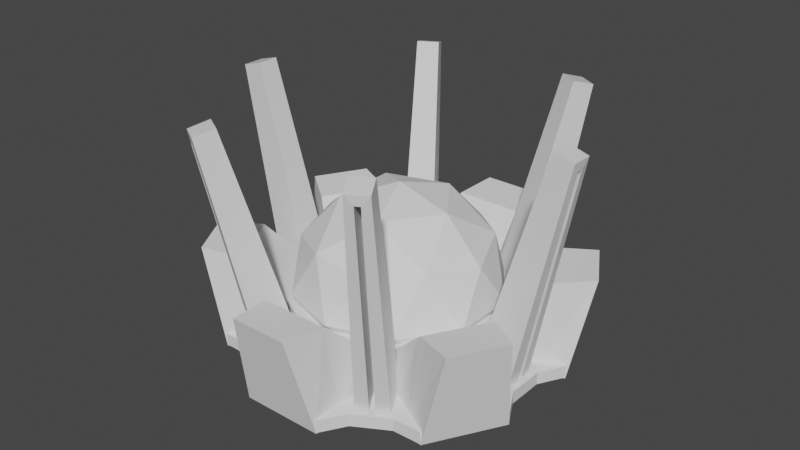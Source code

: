 # Source: Colony.blend  (saved by Blender 2.91.10; exported with 4.5.12 LTS)
import bpy
from mathutils import Matrix  # noqa: F401  (used for matrix-valued properties, if any)

bpy.ops.wm.read_factory_settings(use_empty=True)
scene = bpy.context.scene
scene.name = 'Scene'

# ---- collections
col_collection = bpy.data.collections.new('Collection'); scene.collection.children.link(col_collection)

# ---- materials (node trees are filled in below, after node groups)
mat_material = bpy.data.materials.new('Material')
mat_material.alpha_threshold = 0.0
mat_material.use_transparent_shadow = False
mat_material.line_color = (0.0, 0.0, 0.0, 1.0)
mat_material_001 = bpy.data.materials.new('Material.001')
mat_material_001.alpha_threshold = 0.0
mat_material_001.use_transparent_shadow = False
mat_material_001.line_color = (0.0, 0.0, 0.0, 1.0)
mat_material_003 = bpy.data.materials.new('Material.003')
mat_material_003.alpha_threshold = 0.0
mat_material_003.use_transparent_shadow = False
mat_material_003.line_color = (0.0, 0.0, 0.0, 1.0)
mat_material_002 = bpy.data.materials.new('Material.002')
mat_material_002.alpha_threshold = 0.0
mat_material_002.use_transparent_shadow = False
mat_material_002.line_color = (0.0, 0.0, 0.0, 1.0)
mat_material_005 = bpy.data.materials.new('Material.005')
mat_material_005.alpha_threshold = 0.0
mat_material_005.use_transparent_shadow = False
mat_material_005.line_color = (0.0, 0.0, 0.0, 1.0)
mat_material_004 = bpy.data.materials.new('Material.004')
mat_material_004.alpha_threshold = 0.0
mat_material_004.use_transparent_shadow = False
mat_material_004.line_color = (0.0, 0.0, 0.0, 1.0)

# ---- material node trees
mat_material.use_nodes = True; mat_material.node_tree.nodes.clear()
_N = mat_material.node_tree.nodes; _L = mat_material.node_tree.links
n0 = _N.new('ShaderNodeOutputMaterial'); n0.name = 'Material Output'; n0.location = (300, 300)
n1 = _N.new('ShaderNodeBsdfPrincipled'); n1.name = 'Principled BSDF'; n1.location = (10, 300)
n1.distribution = 'GGX'
n1.subsurface_method = 'BURLEY'
n1.inputs[2].default_value = 0.4
n1.inputs[3].default_value = 1.45
n1.inputs[27].default_value = (0.0, 0.0, 0.0, 1.0)
n1.inputs[28].default_value = 1.0
_L.new(n1.outputs[0], n0.inputs[0])
n0.is_active_output = True
mat_material_001.use_nodes = True; mat_material_001.node_tree.nodes.clear()
_N = mat_material_001.node_tree.nodes; _L = mat_material_001.node_tree.links
n0 = _N.new('ShaderNodeOutputMaterial'); n0.name = 'Material Output'; n0.location = (300, 300)
n1 = _N.new('ShaderNodeBsdfPrincipled'); n1.name = 'Principled BSDF'; n1.location = (10, 300)
n1.distribution = 'GGX'
n1.subsurface_method = 'BURLEY'
n1.inputs[2].default_value = 0.4
n1.inputs[3].default_value = 1.45
n1.inputs[27].default_value = (0.0, 0.0, 0.0, 1.0)
n1.inputs[28].default_value = 1.0
_L.new(n1.outputs[0], n0.inputs[0])
n0.is_active_output = True
mat_material_003.use_nodes = True; mat_material_003.node_tree.nodes.clear()
_N = mat_material_003.node_tree.nodes; _L = mat_material_003.node_tree.links
n0 = _N.new('ShaderNodeOutputMaterial'); n0.name = 'Material Output'; n0.location = (300, 300)
n1 = _N.new('ShaderNodeBsdfPrincipled'); n1.name = 'Principled BSDF'; n1.location = (10, 300)
n1.distribution = 'GGX'
n1.subsurface_method = 'BURLEY'
n1.inputs[2].default_value = 0.4
n1.inputs[3].default_value = 1.45
n1.inputs[27].default_value = (0.0, 0.0, 0.0, 1.0)
n1.inputs[28].default_value = 1.0
_L.new(n1.outputs[0], n0.inputs[0])
n0.is_active_output = True
mat_material_002.use_nodes = True; mat_material_002.node_tree.nodes.clear()
_N = mat_material_002.node_tree.nodes; _L = mat_material_002.node_tree.links
n0 = _N.new('ShaderNodeOutputMaterial'); n0.name = 'Material Output'; n0.location = (300, 300)
n1 = _N.new('ShaderNodeBsdfPrincipled'); n1.name = 'Principled BSDF'; n1.location = (10, 300)
n1.distribution = 'GGX'
n1.subsurface_method = 'BURLEY'
n1.inputs[2].default_value = 0.4
n1.inputs[3].default_value = 1.45
n1.inputs[27].default_value = (0.0, 0.0, 0.0, 1.0)
n1.inputs[28].default_value = 1.0
_L.new(n1.outputs[0], n0.inputs[0])
n0.is_active_output = True
mat_material_005.use_nodes = True; mat_material_005.node_tree.nodes.clear()
_N = mat_material_005.node_tree.nodes; _L = mat_material_005.node_tree.links
n0 = _N.new('ShaderNodeOutputMaterial'); n0.name = 'Material Output'; n0.location = (300, 300)
n1 = _N.new('ShaderNodeBsdfPrincipled'); n1.name = 'Principled BSDF'; n1.location = (10, 300)
n1.distribution = 'GGX'
n1.subsurface_method = 'BURLEY'
n1.inputs[2].default_value = 0.4
n1.inputs[3].default_value = 1.45
n1.inputs[27].default_value = (0.0, 0.0, 0.0, 1.0)
n1.inputs[28].default_value = 1.0
_L.new(n1.outputs[0], n0.inputs[0])
n0.is_active_output = True
mat_material_004.use_nodes = True; mat_material_004.node_tree.nodes.clear()
_N = mat_material_004.node_tree.nodes; _L = mat_material_004.node_tree.links
n0 = _N.new('ShaderNodeOutputMaterial'); n0.name = 'Material Output'; n0.location = (300, 300)
n1 = _N.new('ShaderNodeBsdfPrincipled'); n1.name = 'Principled BSDF'; n1.location = (10, 300)
n1.distribution = 'GGX'
n1.subsurface_method = 'BURLEY'
n1.inputs[2].default_value = 0.4
n1.inputs[3].default_value = 1.45
n1.inputs[27].default_value = (0.0, 0.0, 0.0, 1.0)
n1.inputs[28].default_value = 1.0
_L.new(n1.outputs[0], n0.inputs[0])
n0.is_active_output = True

# ---- world
world_world = bpy.data.worlds.new('World'); scene.world = world_world
world_world.use_nodes = True; world_world.node_tree.nodes.clear()
_N = world_world.node_tree.nodes; _L = world_world.node_tree.links
n0 = _N.new('ShaderNodeOutputWorld'); n0.name = 'World Output'; n0.location = (300, 300)
n1 = _N.new('ShaderNodeBackground'); n1.name = 'Background'; n1.location = (10, 300)
n1.inputs[0].default_value = (0.05088, 0.05088, 0.05088, 1.0)
_L.new(n1.outputs[0], n0.inputs[0])
n0.is_active_output = True
world_world.color = (0.05088, 0.05088, 0.05088)
world_world.use_sun_shadow = False
world_world.sun_shadow_jitter_overblur = 0.0

# ---- meshes
me_cylinder_001 = bpy.data.meshes.new('Cylinder.001')
me_cylinder_001.from_pydata([(-0.1348, 1.121, -0.9329), (-0.1348, 1.121, 0.9329), (0.4204, 1.048, -0.9329), (0.4204, 1.048, 0.9329), (0.5, 0.866, -0.9329), (0.5, 0.866, 0.9329), (0.7071, 0.7071, -0.9329), (0.7071, 0.7071, 0.9329), (0.9033, 0.6772, -0.9329), (0.9033, 0.6772, 0.9329), (1.118, 0.1599, -0.9329), (1.118, 0.1599, 0.9329), (1.0, 6.06e-08, -0.9329), (1.0, 6.06e-08, 0.9329), (0.9659, -0.2588, -0.9329), (0.9659, -0.2588, 0.9329), (1.038, -0.4437, -0.9329), (1.038, -0.4437, 0.9329), (0.6973, -0.888, -0.9329), (0.6973, -0.888, 0.9329), (0.5, -0.866, -0.9329), (0.5, -0.866, 0.9329), (0.2588, -0.9659, -0.9329), (0.2588, -0.9659, 0.9329), (0.1348, -1.121, -0.9329), (0.1348, -1.121, 0.9329), (-0.4204, -1.048, -0.9329), (-0.4204, -1.048, 0.9329), (-0.5, -0.866, -0.9329), (-0.5, -0.866, 0.9329), (-0.7071, -0.7071, -0.9329), (-0.7071, -0.7071, 0.9329), (-0.9033, -0.6772, -0.9329), (-0.9033, -0.6772, 0.9329), (-1.118, -0.1599, -0.9329), (-1.118, -0.1599, 0.9329), (-1.0, -4.5e-07, -0.9329), (-1.0, -4.5e-07, 0.9329), (-0.9659, 0.2588, -0.9329), (-0.9659, 0.2588, 0.9329), (-1.038, 0.4437, -0.9329), (-1.038, 0.4437, 0.9329), (-0.6973, 0.888, -0.9329), (-0.6973, 0.888, 0.9329), (-0.5, 0.866, -0.9329), (-0.5, 0.866, 0.9329), (-0.2588, 0.9659, -0.9329), (-0.2588, 0.9659, 0.9329)], [], [(0, 1, 3, 2), (2, 3, 5, 4), (4, 5, 7, 6), (6, 7, 9, 8), (8, 9, 11, 10), (10, 11, 13, 12), (12, 13, 15, 14), (14, 15, 17, 16), (16, 17, 19, 18), (18, 19, 21, 20), (20, 21, 23, 22), (22, 23, 25, 24), (24, 25, 27, 26), (26, 27, 29, 28), (28, 29, 31, 30), (30, 31, 33, 32), (32, 33, 35, 34), (34, 35, 37, 36), (36, 37, 39, 38), (38, 39, 41, 40), (40, 41, 43, 42), (42, 43, 45, 44), (3, 1, 47, 45, 43, 41, 39, 37, 35, 33, 31, 29, 27, 25, 23, 21, 19, 17, 15, 13, 11, 9, 7, 5), (44, 45, 47, 46), (46, 47, 1, 0), (0, 2, 4, 6, 8, 10, 12, 14, 16, 18, 20, 22, 24, 26, 28, 30, 32, 34, 36, 38, 40, 42, 44, 46)])
_uv = me_cylinder_001.uv_layers.new(name='UVMap')
_uv.uv.foreach_set('vector', [1.0, 0.5, 1.0, 1.0, 0.9583, 1.0, 0.9583, 0.5, 0.9583, 0.5, 0.9583, 1.0, 0.9167, 1.0, 0.9167, 0.5, 0.9167, 0.5, 0.9167, 1.0, 0.875, 1.0, 0.875, 0.5, 0.875, 0.5, 0.875, 1.0, 0.8333, 1.0, 0.8333, 0.5, 0.8333, 0.5, 0.8333, 1.0, 0.7917, 1.0, 0.7917, 0.5, 0.7917, 0.5, 0.7917, 1.0, 0.75, 1.0, 0.75, 0.5, 0.75, 0.5, 0.75, 1.0, 0.7083, 1.0, 0.7083, 0.5, 0.7083, 0.5, 0.7083, 1.0, 0.6667, 1.0, 0.6667, 0.5, 0.6667, 0.5, 0.6667, 1.0, 0.625, 1.0, 0.625, 0.5, 0.625, 0.5, 0.625, 1.0, 0.5833, 1.0, 0.5833, 0.5, 0.5833, 0.5, 0.5833, 1.0, 0.5417, 1.0, 0.5417, 0.5, 0.5417, 0.5, 0.5417, 1.0, 0.5, 1.0, 0.5, 0.5, 0.5, 0.5, 0.5, 1.0, 0.4583, 1.0, 0.4583, 0.5, 0.4583, 0.5, 0.4583, 1.0, 0.4167, 1.0, 0.4167, 0.5, 0.4167, 0.5, 0.4167, 1.0, 0.375, 1.0, 0.375, 0.5, 0.375, 0.5, 0.375, 1.0, 0.3333, 1.0, 0.3333, 0.5, 0.3333, 0.5, 0.3333, 1.0, 0.2917, 1.0, 0.2917, 0.5, 0.2917, 0.5, 0.2917, 1.0, 0.25, 1.0, 0.25, 0.5, 0.25, 0.5, 0.25, 1.0, 0.2083, 1.0, 0.2083, 0.5, 0.2083, 0.5, 0.2083, 1.0, 0.1667, 1.0, 0.1667, 0.5, 0.1667, 0.5, 0.1667, 1.0, 0.125, 1.0, 0.125, 0.5, 0.125, 0.5, 0.125, 1.0, 0.08333, 1.0, 0.08333, 0.5, 0.3121, 0.4818, 0.25, 0.49, 0.1879, 0.4818, 0.13, 0.4578, 0.08029, 0.4197, 0.04215, 0.37, 0.01818, 0.3121, 0.01, 0.25, 0.01818, 0.1879, 0.04215, 0.13, 0.08029, 0.08029, 0.13, 0.04215, 0.1879, 0.01818, 0.25, 0.01, 0.3121, 0.01818, 0.37, 0.04215, 0.4197, 0.08029, 0.4578, 0.13, 0.4818, 0.1879, 0.49, 0.25, 0.4818, 0.3121, 0.4578, 0.37, 0.4197, 0.4197, 0.37, 0.4578, 0.08333, 0.5, 0.08333, 1.0, 0.04167, 1.0, 0.04167, 0.5, 0.04167, 0.5, 0.04167, 1.0, -1.863e-07, 1.0, -1.863e-07, 0.5, 0.75, 0.49, 0.8121, 0.4818, 0.87, 0.4578, 0.9197, 0.4197, 0.9578, 0.37, 0.9818, 0.3121, 0.99, 0.25, 0.9818, 0.1879, 0.9578, 0.13, 0.9197, 0.08029, 0.87, 0.04215, 0.8121, 0.01818, 0.75, 0.01, 0.6879, 0.01818, 0.63, 0.04215, 0.5803, 0.08029, 0.5422, 0.13, 0.5182, 0.1879, 0.51, 0.25, 0.5182, 0.3121, 0.5422, 0.37, 0.5803, 0.4197, 0.63, 0.4578, 0.6879, 0.4818])
me_cylinder_001.use_remesh_fix_poles = True
me_cylinder_001.use_remesh_preserve_attributes = False
me_cylinder_001.use_mirror_vertex_groups = False
me_cylinder_001.update()
me_cylinder_002 = bpy.data.meshes.new('Cylinder.002')
me_cylinder_002.from_pydata([(-0.03206, 1.261, -2.285), (-0.1348, 1.121, 0.9329), (0.3574, 1.21, -2.285), (0.4204, 1.048, 0.9329), (0.3627, 0.6283, -0.9329), (0.3627, 0.6283, 0.9329), (0.513, 0.513, -0.9329), (0.513, 0.513, 0.9329), (1.076, 0.6584, -2.285), (0.9033, 0.6772, 0.9329), (1.227, 0.2955, -2.285), (1.118, 0.1599, 0.9329), (0.7255, -2.227e-08, -0.9329), (0.7255, -2.227e-08, 0.9329), (0.7008, -0.1878, -0.9329), (0.7008, -0.1878, 0.9329), (1.108, -0.6029, -2.285), (1.038, -0.4437, 0.9329), (0.8692, -0.9146, -2.285), (0.6973, -0.888, 0.9329), (0.3627, -0.6283, -0.9329), (0.3627, -0.6283, 0.9329), (0.1878, -0.7008, -0.9329), (0.1878, -0.7008, 0.9329), (0.03206, -1.261, -2.285), (0.1348, -1.121, 0.9329), (-0.3574, -1.21, -2.285), (-0.4204, -1.048, 0.9329), (-0.3627, -0.6283, -0.9329), (-0.3627, -0.6283, 0.9329), (-0.513, -0.513, -0.9329), (-0.513, -0.513, 0.9329), (-1.076, -0.6584, -2.285), (-0.9033, -0.6772, 0.9329), (-1.227, -0.2955, -2.285), (-1.118, -0.1599, 0.9329), (-0.7255, -3.629e-07, -0.9329), (-0.7255, -3.629e-07, 0.9329), (-0.7008, 0.1878, -0.9329), (-0.7008, 0.1878, 0.9329), (-1.108, 0.6029, -2.285), (-1.038, 0.4437, 0.9329), (-0.8692, 0.9146, -2.285), (-0.6973, 0.888, 0.9329), (-0.3627, 0.6283, -0.9329), (-0.3627, 0.6283, 0.9329), (-0.1878, 0.7008, -0.9329), (-0.1878, 0.7008, 0.9329), (0.9021, -0.3985, -2.161), (0.8695, -0.3157, 0.9329), (0.6184, -0.7682, -2.161), (0.53, -0.7581, 0.9329), (0.7962, 0.582, -2.161), (0.7081, 0.5951, 0.9329), (0.9745, 0.1515, -2.161), (0.9215, 0.07993, 0.9329), (0.3561, 0.9197, -2.161), (0.3916, 0.838, 0.9329), (-0.1059, 0.9805, -2.161), (-0.1613, 0.9108, 0.9329), (-0.9021, 0.3985, -2.161), (-0.8695, 0.3157, 0.9329), (-0.6184, 0.7682, -2.161), (-0.53, 0.7581, 0.9329), (0.1059, -0.9805, -2.161), (0.1613, -0.9108, 0.9329), (-0.3561, -0.9197, -2.161), (-0.3916, -0.838, 0.9329), (-0.7962, -0.582, -2.161), (-0.7081, -0.5951, 0.9329), (-0.9745, -0.1515, -2.161), (-0.9215, -0.07993, 0.9329)], [], [(0, 1, 3, 2), (56, 57, 5, 4), (4, 5, 7, 6), (52, 53, 9, 8), (8, 9, 11, 10), (54, 55, 13, 12), (12, 13, 15, 14), (48, 49, 17, 16), (16, 17, 19, 18), (50, 51, 21, 20), (20, 21, 23, 22), (64, 65, 25, 24), (24, 25, 27, 26), (66, 67, 29, 28), (28, 29, 31, 30), (68, 69, 33, 32), (32, 33, 35, 34), (70, 71, 37, 36), (36, 37, 39, 38), (60, 61, 41, 40), (40, 41, 43, 42), (62, 63, 45, 44), (49, 51, 19, 17), (44, 45, 47, 46), (58, 59, 1, 0), (52, 8, 10, 54), (48, 16, 18, 50), (58, 56, 4, 46), (60, 40, 42, 62), (68, 32, 34, 70), (64, 24, 26, 66), (4, 6, 12, 14, 20, 22, 28, 30, 36, 38, 44, 46), (14, 48, 50, 20), (53, 55, 11, 9), (18, 19, 51, 50), (14, 15, 49, 48), (61, 63, 43, 41), (6, 52, 54, 12), (10, 11, 55, 54), (6, 7, 53, 52), (3, 1, 59, 57), (0, 2, 56, 58), (46, 47, 59, 58), (2, 3, 57, 56), (65, 67, 27, 25), (38, 60, 62, 44), (42, 43, 63, 62), (38, 39, 61, 60), (69, 71, 35, 33), (22, 64, 66, 28), (26, 27, 67, 66), (22, 23, 65, 64), (57, 59, 47, 45, 63, 61, 39, 37, 71, 69, 31, 29, 67, 65, 23, 21, 51, 49, 15, 13, 55, 53, 7, 5), (30, 68, 70, 36), (34, 35, 71, 70), (30, 31, 69, 68)])
_uv = me_cylinder_002.uv_layers.new(name='UVMap')
_uv.uv.foreach_set('vector', [1.0, 0.5, 1.0, 1.0, 0.9583, 1.0, 0.9583, 0.5, 0.9375, 0.5, 0.9375, 1.0, 0.9167, 1.0, 0.9167, 0.5, 0.9167, 0.5, 0.9167, 1.0, 0.875, 1.0, 0.875, 0.5, 0.8542, 0.5, 0.8542, 1.0, 0.8333, 1.0, 0.8333, 0.5, 0.8333, 0.5, 0.8333, 1.0, 0.7917, 1.0, 0.7917, 0.5, 0.7708, 0.5, 0.7708, 1.0, 0.75, 1.0, 0.75, 0.5, 0.75, 0.5, 0.75, 1.0, 0.7083, 1.0, 0.7083, 0.5, 0.6875, 0.5, 0.6875, 1.0, 0.6667, 1.0, 0.6667, 0.5, 0.6667, 0.5, 0.6667, 1.0, 0.625, 1.0, 0.625, 0.5, 0.6042, 0.5, 0.6042, 1.0, 0.5833, 1.0, 0.5833, 0.5, 0.5833, 0.5, 0.5833, 1.0, 0.5417, 1.0, 0.5417, 0.5, 0.5208, 0.5, 0.5208, 1.0, 0.5, 1.0, 0.5, 0.5, 0.5, 0.5, 0.5, 1.0, 0.4583, 1.0, 0.4583, 0.5, 0.4375, 0.5, 0.4375, 1.0, 0.4167, 1.0, 0.4167, 0.5, 0.4167, 0.5, 0.4167, 1.0, 0.375, 1.0, 0.375, 0.5, 0.3542, 0.5, 0.3542, 1.0, 0.3333, 1.0, 0.3333, 0.5, 0.3333, 0.5, 0.3333, 1.0, 0.2917, 1.0, 0.2917, 0.5, 0.2708, 0.5, 0.2708, 1.0, 0.25, 1.0, 0.25, 0.5, 0.25, 0.5, 0.25, 1.0, 0.2083, 1.0, 0.2083, 0.5, 0.1875, 0.5, 0.1875, 1.0, 0.1667, 1.0, 0.1667, 0.5, 0.1667, 0.5, 0.1667, 1.0, 0.125, 1.0, 0.125, 0.5, 0.1042, 0.5, 0.1042, 1.0, 0.08333, 1.0, 0.08333, 0.5, 0.4698, 0.1589, 0.3949, 0.06122, 0.4197, 0.08029, 0.4578, 0.13, 0.08333, 0.5, 0.08333, 1.0, 0.04167, 1.0, 0.04167, 0.5, 0.02083, 0.5, 0.02083, 1.0, -1.863e-07, 1.0, -1.863e-07, 0.5, 0.8542, 0.5, 0.8333, 0.5, 0.7917, 0.5, 0.7708, 0.5, 0.6875, 0.5, 0.6667, 0.5, 0.625, 0.5, 0.6042, 0.5, 0.02083, 0.5, 0.9375, 0.5, 0.9167, 0.5, 0.04167, 0.5, 0.1875, 0.5, 0.1667, 0.5, 0.125, 0.5, 0.1042, 0.5, 0.3542, 0.5, 0.3333, 0.5, 0.2917, 0.5, 0.2708, 0.5, 0.5208, 0.5, 0.5, 0.5, 0.4583, 0.5, 0.4375, 0.5, 0.9167, 0.5, 0.875, 0.5, 0.75, 0.5, 0.7083, 0.5, 0.5833, 0.5, 0.5417, 0.5, 0.4167, 0.5, 0.375, 0.5, 0.25, 0.5, 0.2083, 0.5, 0.08333, 0.5, 0.04167, 0.5, 0.7083, 0.5, 0.6875, 0.5, 0.6042, 0.5, 0.5833, 0.5, 0.4388, 0.3949, 0.4859, 0.2811, 0.4818, 0.3121, 0.4578, 0.37, 0.625, 0.5, 0.625, 1.0, 0.6042, 1.0, 0.6042, 0.5, 0.7083, 0.5, 0.7083, 1.0, 0.6875, 1.0, 0.6875, 0.5, 0.03017, 0.3411, 0.1051, 0.4388, 0.08029, 0.4197, 0.04215, 0.37, 0.875, 0.5, 0.8542, 0.5, 0.7708, 0.5, 0.75, 0.5, 0.7917, 0.5, 0.7917, 1.0, 0.7708, 1.0, 0.7708, 0.5, 0.875, 0.5, 0.875, 1.0, 0.8542, 1.0, 0.8542, 0.5, 0.3121, 0.4818, 0.25, 0.49, 0.2189, 0.4859, 0.3411, 0.4698, -1.863e-07, 0.5, 0.9583, 0.5, 0.9375, 0.5, 0.02083, 0.5, 0.04167, 0.5, 0.04167, 1.0, 0.02083, 1.0, 0.02083, 0.5, 0.9583, 0.5, 0.9583, 1.0, 0.9375, 1.0, 0.9375, 0.5, 0.2811, 0.01409, 0.1589, 0.03017, 0.1879, 0.01818, 0.25, 0.01, 0.2083, 0.5, 0.1875, 0.5, 0.1042, 0.5, 0.08333, 0.5, 0.125, 0.5, 0.125, 1.0, 0.1042, 1.0, 0.1042, 0.5, 0.2083, 0.5, 0.2083, 1.0, 0.1875, 1.0, 0.1875, 0.5, 0.06122, 0.1051, 0.01409, 0.2189, 0.01818, 0.1879, 0.04215, 0.13, 0.5417, 0.5, 0.5208, 0.5, 0.4375, 0.5, 0.4167, 0.5, 0.4583, 0.5, 0.4583, 1.0, 0.4375, 1.0, 0.4375, 0.5, 0.5417, 0.5, 0.5417, 1.0, 0.5208, 1.0, 0.5208, 0.5, 0.3411, 0.4698, 0.2189, 0.4859, 0.1879, 0.4818, 0.13, 0.4578, 0.1051, 0.4388, 0.03017, 0.3411, 0.01818, 0.3121, 0.01, 0.25, 0.01409, 0.2189, 0.06122, 0.1051, 0.08029, 0.08029, 0.13, 0.04215, 0.1589, 0.03017, 0.2811, 0.01409, 0.3121, 0.01818, 0.37, 0.04215, 0.3949, 0.06122, 0.4698, 0.1589, 0.4818, 0.1879, 0.49, 0.25, 0.4859, 0.2811, 0.4388, 0.3949, 0.4197, 0.4197, 0.37, 0.4578, 0.375, 0.5, 0.3542, 0.5, 0.2708, 0.5, 0.25, 0.5, 0.2917, 0.5, 0.2917, 1.0, 0.2708, 1.0, 0.2708, 0.5, 0.375, 0.5, 0.375, 1.0, 0.3542, 1.0, 0.3542, 0.5])
me_cylinder_002.use_remesh_fix_poles = True
me_cylinder_002.use_remesh_preserve_attributes = False
me_cylinder_002.use_mirror_vertex_groups = False
me_cylinder_002.update()
me_icosphere_001 = bpy.data.meshes.new('Icosphere.001')
me_icosphere_001.from_pydata([(0.7236, -0.5257, -0.2097), (-0.2764, -0.8506, -0.2097), (-0.8944, 8.715e-09, -0.2097), (-0.2764, 0.8506, -0.2097), (0.7236, 0.5257, -0.2097), (0.2764, -0.8506, 0.4472), (-0.7236, -0.5257, 0.4472), (-0.7236, 0.5257, 0.4472), (0.2764, 0.8506, 0.4472), (0.8944, 0.0, 0.4472), (0.0, 0.0, 1.0), (0.2629, -0.809, -0.2097), (0.8506, 2.44e-09, -0.2097), (-0.6882, -0.5, -0.2097), (-0.6882, 0.5, -0.2097), (0.2629, 0.809, -0.2097), (0.9511, -0.309, 0.0), (0.9511, 0.309, 0.0), (0.0, -1.0, 0.0), (0.5878, -0.809, 0.0), (-0.9511, -0.309, 0.0), (-0.5878, -0.809, 0.0), (-0.5878, 0.809, 0.0), (-0.9511, 0.309, 0.0), (0.5878, 0.809, 0.0), (0.0, 1.0, 0.0), (0.6882, -0.5, 0.5257), (-0.2629, -0.809, 0.5257), (-0.8506, 0.0, 0.5257), (-0.2629, 0.809, 0.5257), (0.6882, 0.5, 0.5257), (0.1625, -0.5, 0.8507), (0.5257, 0.0, 0.8507), (-0.4253, -0.309, 0.8507), (-0.4253, 0.309, 0.8507), (0.1625, 0.5, 0.8507)], [], [(0, 12, 16), (1, 11, 18), (2, 13, 20), (3, 14, 22), (4, 15, 24), (0, 16, 19), (1, 18, 21), (2, 20, 23), (3, 22, 25), (4, 24, 17), (5, 26, 31), (6, 27, 33), (7, 28, 34), (8, 29, 35), (9, 30, 32), (32, 35, 10), (32, 30, 35), (30, 8, 35), (35, 34, 10), (35, 29, 34), (29, 7, 34), (34, 33, 10), (34, 28, 33), (28, 6, 33), (33, 31, 10), (33, 27, 31), (27, 5, 31), (31, 32, 10), (31, 26, 32), (26, 9, 32), (17, 30, 9), (17, 24, 30), (24, 8, 30), (25, 29, 8), (25, 22, 29), (22, 7, 29), (23, 28, 7), (23, 20, 28), (20, 6, 28), (21, 27, 6), (21, 18, 27), (18, 5, 27), (19, 26, 5), (19, 16, 26), (16, 9, 26), (24, 25, 8), (24, 15, 25), (15, 3, 25), (22, 23, 7), (22, 14, 23), (14, 2, 23), (20, 21, 6), (20, 13, 21), (13, 1, 21), (18, 19, 5), (18, 11, 19), (11, 0, 19), (16, 17, 9), (16, 12, 17), (12, 4, 17)])
_uv = me_icosphere_001.uv_layers.new(name='UVMap')
_uv.uv.foreach_set('vector', [0.7273, 0.1575, 0.6364, 0.1575, 0.6818, 0.2362, 0.9091, 0.1575, 0.8182, 0.1575, 0.8636, 0.2362, 0.1818, 0.1575, 0.09091, 0.1575, 0.1364, 0.2362, 0.3636, 0.1575, 0.2727, 0.1575, 0.3182, 0.2362, 0.5455, 0.1575, 0.4545, 0.1575, 0.5, 0.2362, 0.7273, 0.1575, 0.6818, 0.2362, 0.7727, 0.2362, 0.9091, 0.1575, 0.8636, 0.2362, 0.9545, 0.2362, 0.1818, 0.1575, 0.1364, 0.2362, 0.2273, 0.2362, 0.3636, 0.1575, 0.3182, 0.2362, 0.4091, 0.2362, 0.5455, 0.1575, 0.5, 0.2362, 0.5909, 0.2362, 0.8182, 0.3149, 0.7273, 0.3149, 0.7727, 0.3937, 1.0, 0.3149, 0.9091, 0.3149, 0.9545, 0.3937, 0.2727, 0.3149, 0.1818, 0.3149, 0.2273, 0.3937, 0.4545, 0.3149, 0.3636, 0.3149, 0.4091, 0.3937, 0.6364, 0.3149, 0.5455, 0.3149, 0.5909, 0.3937, 0.5909, 0.3937, 0.5, 0.3937, 0.5455, 0.4724, 0.5909, 0.3937, 0.5455, 0.3149, 0.5, 0.3937, 0.5455, 0.3149, 0.4545, 0.3149, 0.5, 0.3937, 0.4091, 0.3937, 0.3182, 0.3937, 0.3636, 0.4724, 0.4091, 0.3937, 0.3636, 0.3149, 0.3182, 0.3937, 0.3636, 0.3149, 0.2727, 0.3149, 0.3182, 0.3937, 0.2273, 0.3937, 0.1364, 0.3937, 0.1818, 0.4724, 0.2273, 0.3937, 0.1818, 0.3149, 0.1364, 0.3937, 0.1818, 0.3149, 0.09091, 0.3149, 0.1364, 0.3937, 0.9545, 0.3937, 0.8636, 0.3937, 0.9091, 0.4724, 0.9545, 0.3937, 0.9091, 0.3149, 0.8636, 0.3937, 0.9091, 0.3149, 0.8182, 0.3149, 0.8636, 0.3937, 0.7727, 0.3937, 0.6818, 0.3937, 0.7273, 0.4724, 0.7727, 0.3937, 0.7273, 0.3149, 0.6818, 0.3937, 0.7273, 0.3149, 0.6364, 0.3149, 0.6818, 0.3937, 0.5909, 0.2362, 0.5455, 0.3149, 0.6364, 0.3149, 0.5909, 0.2362, 0.5, 0.2362, 0.5455, 0.3149, 0.5, 0.2362, 0.4545, 0.3149, 0.5455, 0.3149, 0.4091, 0.2362, 0.3636, 0.3149, 0.4545, 0.3149, 0.4091, 0.2362, 0.3182, 0.2362, 0.3636, 0.3149, 0.3182, 0.2362, 0.2727, 0.3149, 0.3636, 0.3149, 0.2273, 0.2362, 0.1818, 0.3149, 0.2727, 0.3149, 0.2273, 0.2362, 0.1364, 0.2362, 0.1818, 0.3149, 0.1364, 0.2362, 0.09091, 0.3149, 0.1818, 0.3149, 0.9545, 0.2362, 0.9091, 0.3149, 1.0, 0.3149, 0.9545, 0.2362, 0.8636, 0.2362, 0.9091, 0.3149, 0.8636, 0.2362, 0.8182, 0.3149, 0.9091, 0.3149, 0.7727, 0.2362, 0.7273, 0.3149, 0.8182, 0.3149, 0.7727, 0.2362, 0.6818, 0.2362, 0.7273, 0.3149, 0.6818, 0.2362, 0.6364, 0.3149, 0.7273, 0.3149, 0.5, 0.2362, 0.4091, 0.2362, 0.4545, 0.3149, 0.5, 0.2362, 0.4545, 0.1575, 0.4091, 0.2362, 0.4545, 0.1575, 0.3636, 0.1575, 0.4091, 0.2362, 0.3182, 0.2362, 0.2273, 0.2362, 0.2727, 0.3149, 0.3182, 0.2362, 0.2727, 0.1575, 0.2273, 0.2362, 0.2727, 0.1575, 0.1818, 0.1575, 0.2273, 0.2362, 0.1364, 0.2362, 0.04545, 0.2362, 0.09091, 0.3149, 0.1364, 0.2362, 0.09091, 0.1575, 0.04545, 0.2362, 0.09091, 0.1575, 0.0, 0.1575, 0.04545, 0.2362, 0.8636, 0.2362, 0.7727, 0.2362, 0.8182, 0.3149, 0.8636, 0.2362, 0.8182, 0.1575, 0.7727, 0.2362, 0.8182, 0.1575, 0.7273, 0.1575, 0.7727, 0.2362, 0.6818, 0.2362, 0.5909, 0.2362, 0.6364, 0.3149, 0.6818, 0.2362, 0.6364, 0.1575, 0.5909, 0.2362, 0.6364, 0.1575, 0.5455, 0.1575, 0.5909, 0.2362])
me_icosphere_001.use_remesh_fix_poles = True
me_icosphere_001.use_remesh_preserve_attributes = False
me_icosphere_001.use_mirror_vertex_groups = False
me_icosphere_001.update()
me_cube = bpy.data.meshes.new('Cube')
me_cube.from_pydata([(10.88, 0.2546, 24.19), (12.48, 0.2546, 3.587), (10.88, -0.2546, 24.19), (12.48, -0.2546, 3.587), (8.733, 1.0, 25.08), (8.809, 1.494, 2.534), (8.733, -1.0, 25.08), (8.809, -1.494, 2.534), (10.73, 1.0, 25.08), (12.38, 1.494, 3.559), (10.73, -1.0, 25.08), (12.38, -1.494, 3.559), (8.786, 0.2546, 24.03), (10.36, 0.2546, 3.501), (8.786, -0.2546, 24.03), (10.36, -0.2546, 3.501)], [], [(8, 4, 6, 10), (11, 10, 6, 7), (7, 6, 4, 5), (3, 1, 13, 15), (5, 4, 8, 9), (0, 1, 9, 8), (3, 2, 10, 11), (2, 0, 8, 10), (13, 12, 14, 15), (2, 3, 15, 14), (0, 2, 14, 12), (1, 0, 12, 13)])
_uv = me_cube.uv_layers.new(name='UVMap')
_uv.uv.foreach_set('vector', [0.625, 0.5, 0.875, 0.5, 0.875, 0.75, 0.625, 0.75, 0.375, 0.75, 0.625, 0.75, 0.625, 1.0, 0.375, 1.0, 0.375, 0.0, 0.625, 0.0, 0.625, 0.25, 0.375, 0.25, 0.3808, 0.7075, 0.3808, 0.5425, 0.3808, 0.5425, 0.3808, 0.7075, 0.375, 0.25, 0.625, 0.25, 0.625, 0.5, 0.375, 0.5, 0.6192, 0.5616, 0.3808, 0.5425, 0.375, 0.5, 0.625, 0.5, 0.3808, 0.7075, 0.6192, 0.6884, 0.625, 0.75, 0.375, 0.75, 0.6192, 0.6884, 0.6192, 0.5616, 0.625, 0.5, 0.625, 0.75, 0.3808, 0.5425, 0.6192, 0.5616, 0.6192, 0.6884, 0.3808, 0.7075, 0.6192, 0.6884, 0.3808, 0.7075, 0.3808, 0.7075, 0.6192, 0.6884, 0.6192, 0.5616, 0.6192, 0.6884, 0.6192, 0.6884, 0.6192, 0.5616, 0.3808, 0.5425, 0.6192, 0.5616, 0.6192, 0.5616, 0.3808, 0.5425])
me_cube.materials.append(mat_material)
me_cube.use_remesh_preserve_volume = False
me_cube.use_remesh_preserve_attributes = False
me_cube.use_mirror_vertex_groups = False
me_cube.update()
me_cube_001 = bpy.data.meshes.new('Cube.001')
me_cube_001.from_pydata([(10.88, 0.2546, 24.19), (12.48, 0.2546, 3.587), (10.88, -0.2546, 24.19), (12.48, -0.2546, 3.587), (8.733, 1.0, 25.08), (8.809, 1.494, 2.534), (8.733, -1.0, 25.08), (8.809, -1.494, 2.534), (10.73, 1.0, 25.08), (12.38, 1.494, 3.559), (10.73, -1.0, 25.08), (12.38, -1.494, 3.559), (8.786, 0.2546, 24.03), (10.36, 0.2546, 3.501), (8.786, -0.2546, 24.03), (10.36, -0.2546, 3.501)], [], [(8, 4, 6, 10), (11, 10, 6, 7), (7, 6, 4, 5), (3, 1, 13, 15), (5, 4, 8, 9), (0, 1, 9, 8), (3, 2, 10, 11), (2, 0, 8, 10), (13, 12, 14, 15), (2, 3, 15, 14), (0, 2, 14, 12), (1, 0, 12, 13)])
_uv = me_cube_001.uv_layers.new(name='UVMap')
_uv.uv.foreach_set('vector', [0.625, 0.5, 0.875, 0.5, 0.875, 0.75, 0.625, 0.75, 0.375, 0.75, 0.625, 0.75, 0.625, 1.0, 0.375, 1.0, 0.375, 0.0, 0.625, 0.0, 0.625, 0.25, 0.375, 0.25, 0.3808, 0.7075, 0.3808, 0.5425, 0.3808, 0.5425, 0.3808, 0.7075, 0.375, 0.25, 0.625, 0.25, 0.625, 0.5, 0.375, 0.5, 0.6192, 0.5616, 0.3808, 0.5425, 0.375, 0.5, 0.625, 0.5, 0.3808, 0.7075, 0.6192, 0.6884, 0.625, 0.75, 0.375, 0.75, 0.6192, 0.6884, 0.6192, 0.5616, 0.625, 0.5, 0.625, 0.75, 0.3808, 0.5425, 0.6192, 0.5616, 0.6192, 0.6884, 0.3808, 0.7075, 0.6192, 0.6884, 0.3808, 0.7075, 0.3808, 0.7075, 0.6192, 0.6884, 0.6192, 0.5616, 0.6192, 0.6884, 0.6192, 0.6884, 0.6192, 0.5616, 0.3808, 0.5425, 0.6192, 0.5616, 0.6192, 0.5616, 0.3808, 0.5425])
me_cube_001.materials.append(mat_material_001)
me_cube_001.use_remesh_preserve_volume = False
me_cube_001.use_remesh_preserve_attributes = False
me_cube_001.use_mirror_vertex_groups = False
me_cube_001.update()
me_cube_003 = bpy.data.meshes.new('Cube.003')
me_cube_003.from_pydata([(10.88, 0.2546, 24.19), (12.48, 0.2546, 3.587), (10.88, -0.2546, 24.19), (12.48, -0.2546, 3.587), (8.733, 1.0, 25.08), (8.809, 1.494, 2.534), (8.733, -1.0, 25.08), (8.809, -1.494, 2.534), (10.73, 1.0, 25.08), (12.38, 1.494, 3.559), (10.73, -1.0, 25.08), (12.38, -1.494, 3.559), (8.786, 0.2546, 24.03), (10.36, 0.2546, 3.501), (8.786, -0.2546, 24.03), (10.36, -0.2546, 3.501)], [], [(8, 4, 6, 10), (11, 10, 6, 7), (7, 6, 4, 5), (3, 1, 13, 15), (5, 4, 8, 9), (0, 1, 9, 8), (3, 2, 10, 11), (2, 0, 8, 10), (13, 12, 14, 15), (2, 3, 15, 14), (0, 2, 14, 12), (1, 0, 12, 13)])
_uv = me_cube_003.uv_layers.new(name='UVMap')
_uv.uv.foreach_set('vector', [0.625, 0.5, 0.875, 0.5, 0.875, 0.75, 0.625, 0.75, 0.375, 0.75, 0.625, 0.75, 0.625, 1.0, 0.375, 1.0, 0.375, 0.0, 0.625, 0.0, 0.625, 0.25, 0.375, 0.25, 0.3808, 0.7075, 0.3808, 0.5425, 0.3808, 0.5425, 0.3808, 0.7075, 0.375, 0.25, 0.625, 0.25, 0.625, 0.5, 0.375, 0.5, 0.6192, 0.5616, 0.3808, 0.5425, 0.375, 0.5, 0.625, 0.5, 0.3808, 0.7075, 0.6192, 0.6884, 0.625, 0.75, 0.375, 0.75, 0.6192, 0.6884, 0.6192, 0.5616, 0.625, 0.5, 0.625, 0.75, 0.3808, 0.5425, 0.6192, 0.5616, 0.6192, 0.6884, 0.3808, 0.7075, 0.6192, 0.6884, 0.3808, 0.7075, 0.3808, 0.7075, 0.6192, 0.6884, 0.6192, 0.5616, 0.6192, 0.6884, 0.6192, 0.6884, 0.6192, 0.5616, 0.3808, 0.5425, 0.6192, 0.5616, 0.6192, 0.5616, 0.3808, 0.5425])
me_cube_003.materials.append(mat_material_003)
me_cube_003.use_remesh_preserve_volume = False
me_cube_003.use_remesh_preserve_attributes = False
me_cube_003.use_mirror_vertex_groups = False
me_cube_003.update()
me_cube_002 = bpy.data.meshes.new('Cube.002')
me_cube_002.from_pydata([(10.88, 0.2546, 24.19), (12.48, 0.2546, 3.587), (10.88, -0.2546, 24.19), (12.48, -0.2546, 3.587), (8.733, 1.0, 25.08), (8.809, 1.494, 2.534), (8.733, -1.0, 25.08), (8.809, -1.494, 2.534), (10.73, 1.0, 25.08), (12.38, 1.494, 3.559), (10.73, -1.0, 25.08), (12.38, -1.494, 3.559), (8.786, 0.2546, 24.03), (10.36, 0.2546, 3.501), (8.786, -0.2546, 24.03), (10.36, -0.2546, 3.501)], [], [(8, 4, 6, 10), (11, 10, 6, 7), (7, 6, 4, 5), (3, 1, 13, 15), (5, 4, 8, 9), (0, 1, 9, 8), (3, 2, 10, 11), (2, 0, 8, 10), (13, 12, 14, 15), (2, 3, 15, 14), (0, 2, 14, 12), (1, 0, 12, 13)])
_uv = me_cube_002.uv_layers.new(name='UVMap')
_uv.uv.foreach_set('vector', [0.625, 0.5, 0.875, 0.5, 0.875, 0.75, 0.625, 0.75, 0.375, 0.75, 0.625, 0.75, 0.625, 1.0, 0.375, 1.0, 0.375, 0.0, 0.625, 0.0, 0.625, 0.25, 0.375, 0.25, 0.3808, 0.7075, 0.3808, 0.5425, 0.3808, 0.5425, 0.3808, 0.7075, 0.375, 0.25, 0.625, 0.25, 0.625, 0.5, 0.375, 0.5, 0.6192, 0.5616, 0.3808, 0.5425, 0.375, 0.5, 0.625, 0.5, 0.3808, 0.7075, 0.6192, 0.6884, 0.625, 0.75, 0.375, 0.75, 0.6192, 0.6884, 0.6192, 0.5616, 0.625, 0.5, 0.625, 0.75, 0.3808, 0.5425, 0.6192, 0.5616, 0.6192, 0.6884, 0.3808, 0.7075, 0.6192, 0.6884, 0.3808, 0.7075, 0.3808, 0.7075, 0.6192, 0.6884, 0.6192, 0.5616, 0.6192, 0.6884, 0.6192, 0.6884, 0.6192, 0.5616, 0.3808, 0.5425, 0.6192, 0.5616, 0.6192, 0.5616, 0.3808, 0.5425])
me_cube_002.materials.append(mat_material_002)
me_cube_002.use_remesh_preserve_volume = False
me_cube_002.use_remesh_preserve_attributes = False
me_cube_002.use_mirror_vertex_groups = False
me_cube_002.update()
me_cube_005 = bpy.data.meshes.new('Cube.005')
me_cube_005.from_pydata([(10.88, 0.2546, 24.19), (12.48, 0.2546, 3.587), (10.88, -0.2546, 24.19), (12.48, -0.2546, 3.587), (8.733, 1.0, 25.08), (8.809, 1.494, 2.534), (8.733, -1.0, 25.08), (8.809, -1.494, 2.534), (10.73, 1.0, 25.08), (12.38, 1.494, 3.559), (10.73, -1.0, 25.08), (12.38, -1.494, 3.559), (8.786, 0.2546, 24.03), (10.36, 0.2546, 3.501), (8.786, -0.2546, 24.03), (10.36, -0.2546, 3.501)], [], [(8, 4, 6, 10), (11, 10, 6, 7), (7, 6, 4, 5), (3, 1, 13, 15), (5, 4, 8, 9), (0, 1, 9, 8), (3, 2, 10, 11), (2, 0, 8, 10), (13, 12, 14, 15), (2, 3, 15, 14), (0, 2, 14, 12), (1, 0, 12, 13)])
_uv = me_cube_005.uv_layers.new(name='UVMap')
_uv.uv.foreach_set('vector', [0.625, 0.5, 0.875, 0.5, 0.875, 0.75, 0.625, 0.75, 0.375, 0.75, 0.625, 0.75, 0.625, 1.0, 0.375, 1.0, 0.375, 0.0, 0.625, 0.0, 0.625, 0.25, 0.375, 0.25, 0.3808, 0.7075, 0.3808, 0.5425, 0.3808, 0.5425, 0.3808, 0.7075, 0.375, 0.25, 0.625, 0.25, 0.625, 0.5, 0.375, 0.5, 0.6192, 0.5616, 0.3808, 0.5425, 0.375, 0.5, 0.625, 0.5, 0.3808, 0.7075, 0.6192, 0.6884, 0.625, 0.75, 0.375, 0.75, 0.6192, 0.6884, 0.6192, 0.5616, 0.625, 0.5, 0.625, 0.75, 0.3808, 0.5425, 0.6192, 0.5616, 0.6192, 0.6884, 0.3808, 0.7075, 0.6192, 0.6884, 0.3808, 0.7075, 0.3808, 0.7075, 0.6192, 0.6884, 0.6192, 0.5616, 0.6192, 0.6884, 0.6192, 0.6884, 0.6192, 0.5616, 0.3808, 0.5425, 0.6192, 0.5616, 0.6192, 0.5616, 0.3808, 0.5425])
me_cube_005.materials.append(mat_material_005)
me_cube_005.use_remesh_preserve_volume = False
me_cube_005.use_remesh_preserve_attributes = False
me_cube_005.use_mirror_vertex_groups = False
me_cube_005.update()
me_cube_004 = bpy.data.meshes.new('Cube.004')
me_cube_004.from_pydata([(10.88, 0.2546, 24.19), (12.48, 0.2546, 3.587), (10.88, -0.2546, 24.19), (12.48, -0.2546, 3.587), (8.733, 1.0, 25.08), (8.809, 1.494, 2.534), (8.733, -1.0, 25.08), (8.809, -1.494, 2.534), (10.73, 1.0, 25.08), (12.38, 1.494, 3.559), (10.73, -1.0, 25.08), (12.38, -1.494, 3.559), (8.786, 0.2546, 24.03), (10.36, 0.2546, 3.501), (8.786, -0.2546, 24.03), (10.36, -0.2546, 3.501)], [], [(8, 4, 6, 10), (11, 10, 6, 7), (7, 6, 4, 5), (3, 1, 13, 15), (5, 4, 8, 9), (0, 1, 9, 8), (3, 2, 10, 11), (2, 0, 8, 10), (13, 12, 14, 15), (2, 3, 15, 14), (0, 2, 14, 12), (1, 0, 12, 13)])
_uv = me_cube_004.uv_layers.new(name='UVMap')
_uv.uv.foreach_set('vector', [0.625, 0.5, 0.875, 0.5, 0.875, 0.75, 0.625, 0.75, 0.375, 0.75, 0.625, 0.75, 0.625, 1.0, 0.375, 1.0, 0.375, 0.0, 0.625, 0.0, 0.625, 0.25, 0.375, 0.25, 0.3808, 0.7075, 0.3808, 0.5425, 0.3808, 0.5425, 0.3808, 0.7075, 0.375, 0.25, 0.625, 0.25, 0.625, 0.5, 0.375, 0.5, 0.6192, 0.5616, 0.3808, 0.5425, 0.375, 0.5, 0.625, 0.5, 0.3808, 0.7075, 0.6192, 0.6884, 0.625, 0.75, 0.375, 0.75, 0.6192, 0.6884, 0.6192, 0.5616, 0.625, 0.5, 0.625, 0.75, 0.3808, 0.5425, 0.6192, 0.5616, 0.6192, 0.6884, 0.3808, 0.7075, 0.6192, 0.6884, 0.3808, 0.7075, 0.3808, 0.7075, 0.6192, 0.6884, 0.6192, 0.5616, 0.6192, 0.6884, 0.6192, 0.6884, 0.6192, 0.5616, 0.3808, 0.5425, 0.6192, 0.5616, 0.6192, 0.5616, 0.3808, 0.5425])
me_cube_004.materials.append(mat_material_004)
me_cube_004.use_remesh_preserve_volume = False
me_cube_004.use_remesh_preserve_attributes = False
me_cube_004.use_mirror_vertex_groups = False
me_cube_004.update()

# ---- objects
ob_cylinder = bpy.data.objects.new('Cylinder', me_cylinder_001)
ob_cylinder_001 = bpy.data.objects.new('Cylinder.001', me_cylinder_002)
ob_icosphere = bpy.data.objects.new('Icosphere', me_icosphere_001)
ob_cube = bpy.data.objects.new('Cube', me_cube)
ob_cube_001 = bpy.data.objects.new('Cube.001', me_cube_001)
ob_cube_003 = bpy.data.objects.new('Cube.003', me_cube_003)
ob_cube_002 = bpy.data.objects.new('Cube.002', me_cube_002)
ob_cube_005 = bpy.data.objects.new('Cube.005', me_cube_005)
ob_cube_004 = bpy.data.objects.new('Cube.004', me_cube_004)

# ---- transforms, parenting, visibility, modifiers, constraints
ob_cylinder.location = (0.0, 0.0, -0.6095)
ob_cylinder.rotation_euler = (0.0, 0.0, 0.1309)
ob_cylinder.scale = (13.7, 13.7, 0.6196)
ob_cylinder.lineart.crease_threshold = 0.0
ob_cylinder_001.location = (0.0, 0.0, 1.375)
ob_cylinder_001.rotation_euler = (0.0, 0.0, 0.1309)
ob_cylinder_001.scale = (13.7, 13.7, -2.854)
ob_cylinder_001.lineart.crease_threshold = 0.0
ob_icosphere.location = (0.0, 0.0, 4.699)
ob_icosphere.scale = (9.641, 9.641, 9.641)
ob_icosphere.lineart.crease_threshold = 0.0
ob_cube.location = (0.0, 4.174e-14, -1.788e-07)
ob_cube.rotation_euler = (1.255e-08, 0.2793, 0.0)
ob_cube.lock_rotations_4d = False
ob_cube.empty_display_type = 'ARROWS'
ob_cube.lineart.crease_threshold = 0.0
ob_cube_001.location = (0.0, 4.174e-14, -1.788e-07)
ob_cube_001.rotation_euler = (1.255e-08, 0.2793, 1.047)
ob_cube_001.lock_rotations_4d = False
ob_cube_001.empty_display_type = 'ARROWS'
ob_cube_001.lineart.crease_threshold = 0.0
ob_cube_003.location = (0.0, 4.174e-14, -1.788e-07)
ob_cube_003.rotation_euler = (1.255e-08, 0.2793, 3.142)
ob_cube_003.lock_rotations_4d = False
ob_cube_003.empty_display_type = 'ARROWS'
ob_cube_003.lineart.crease_threshold = 0.0
ob_cube_002.location = (0.0, 4.174e-14, -1.788e-07)
ob_cube_002.rotation_euler = (1.255e-08, 0.2793, 2.094)
ob_cube_002.lock_rotations_4d = False
ob_cube_002.empty_display_type = 'ARROWS'
ob_cube_002.lineart.crease_threshold = 0.0
ob_cube_005.location = (0.0, 4.174e-14, -1.788e-07)
ob_cube_005.rotation_euler = (1.255e-08, 0.2793, 5.236)
ob_cube_005.lock_rotations_4d = False
ob_cube_005.empty_display_type = 'ARROWS'
ob_cube_005.lineart.crease_threshold = 0.0
ob_cube_004.location = (0.0, 4.174e-14, -1.788e-07)
ob_cube_004.rotation_euler = (1.255e-08, 0.2793, 4.189)
ob_cube_004.lock_rotations_4d = False
ob_cube_004.empty_display_type = 'ARROWS'
ob_cube_004.lineart.crease_threshold = 0.0

# ---- collection membership
scene.collection.objects.link(ob_cylinder)
scene.collection.objects.link(ob_cylinder_001)
scene.collection.objects.link(ob_icosphere)
col_collection.objects.link(ob_cube)
col_collection.objects.link(ob_cube_001)
col_collection.objects.link(ob_cube_003)
col_collection.objects.link(ob_cube_002)
col_collection.objects.link(ob_cube_005)
col_collection.objects.link(ob_cube_004)

# ---- scene / render settings (as saved in the file)
scene.frame_start = 1; scene.frame_end = 250; scene.frame_set(1)
scene.render.engine = 'BLENDER_EEVEE_NEXT'
scene.cycles.use_denoising = False
scene.cycles.samples = 128
scene.cycles.sampling_pattern = 'TABULATED_SOBOL'
scene.cycles.use_adaptive_sampling = False
scene.cycles.use_light_tree = False
scene.view_settings.view_transform = 'Filmic'
bpy.context.view_layer.update()

# ---- added for rendering (the .blend has no active camera and no usable light): camera, sun
cam_auto = bpy.data.cameras.new('AutoCamera')
cam_auto.lens = 50.0
cam_auto.sensor_width = 36.0
cam_auto.clip_end = 1000.0
ob_auto_camera = bpy.data.objects.new('AutoCamera', cam_auto)
scene.collection.objects.link(ob_auto_camera)
ob_auto_camera.location = (54.3847, -65.2616, 53.7159)
ob_auto_camera.rotation_euler = (1.09748, -7.21219e-08, 0.694738)
scene.camera = ob_auto_camera
light_auto_sun = bpy.data.lights.new('AutoSun', 'SUN')
light_auto_sun.energy = 3.0
light_auto_sun.angle = 0.0523599
ob_auto_sun = bpy.data.objects.new('AutoSun', light_auto_sun)
scene.collection.objects.link(ob_auto_sun)
ob_auto_sun.rotation_euler = (0.872665, 0.174533, 0.523599)
bpy.context.view_layer.update()
